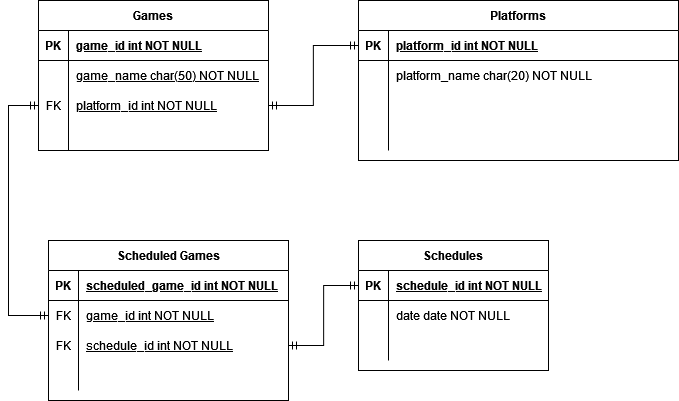

The diagram above was exported from draw.io. Its source (the exported page's mxGraphModel, read from the mxfile embedded in the PNG):
<mxGraphModel dx="1178" dy="651" grid="1" gridSize="10" guides="1" tooltips="1" connect="1" arrows="1" fold="1" page="1" pageScale="1" pageWidth="850" pageHeight="1100" math="0" shadow="0" extFonts="Permanent Marker^https://fonts.googleapis.com/css?family=Permanent+Marker">
  <root>
    <mxCell id="0" />
    <mxCell id="1" parent="0" />
    <mxCell id="BDnQ9S-b8BYrk667o2lY-1" value="Games" style="shape=table;startSize=30;container=1;collapsible=1;childLayout=tableLayout;fixedRows=1;rowLines=0;fontStyle=1;align=center;resizeLast=1;" vertex="1" parent="1">
      <mxGeometry x="150" y="490" width="230" height="150" as="geometry" />
    </mxCell>
    <mxCell id="BDnQ9S-b8BYrk667o2lY-2" value="" style="shape=tableRow;horizontal=0;startSize=0;swimlaneHead=0;swimlaneBody=0;fillColor=none;collapsible=0;dropTarget=0;points=[[0,0.5],[1,0.5]];portConstraint=eastwest;top=0;left=0;right=0;bottom=1;" vertex="1" parent="BDnQ9S-b8BYrk667o2lY-1">
      <mxGeometry y="30" width="230" height="30" as="geometry" />
    </mxCell>
    <mxCell id="BDnQ9S-b8BYrk667o2lY-3" value="PK" style="shape=partialRectangle;connectable=0;fillColor=none;top=0;left=0;bottom=0;right=0;fontStyle=1;overflow=hidden;" vertex="1" parent="BDnQ9S-b8BYrk667o2lY-2">
      <mxGeometry width="30" height="30" as="geometry">
        <mxRectangle width="30" height="30" as="alternateBounds" />
      </mxGeometry>
    </mxCell>
    <mxCell id="BDnQ9S-b8BYrk667o2lY-4" value="game_id int NOT NULL" style="shape=partialRectangle;connectable=0;fillColor=none;top=0;left=0;bottom=0;right=0;align=left;spacingLeft=6;fontStyle=5;overflow=hidden;" vertex="1" parent="BDnQ9S-b8BYrk667o2lY-2">
      <mxGeometry x="30" width="200" height="30" as="geometry">
        <mxRectangle width="200" height="30" as="alternateBounds" />
      </mxGeometry>
    </mxCell>
    <mxCell id="BDnQ9S-b8BYrk667o2lY-5" value="" style="shape=tableRow;horizontal=0;startSize=0;swimlaneHead=0;swimlaneBody=0;fillColor=none;collapsible=0;dropTarget=0;points=[[0,0.5],[1,0.5]];portConstraint=eastwest;top=0;left=0;right=0;bottom=0;" vertex="1" parent="BDnQ9S-b8BYrk667o2lY-1">
      <mxGeometry y="60" width="230" height="30" as="geometry" />
    </mxCell>
    <mxCell id="BDnQ9S-b8BYrk667o2lY-6" value="" style="shape=partialRectangle;connectable=0;fillColor=none;top=0;left=0;bottom=0;right=0;editable=1;overflow=hidden;" vertex="1" parent="BDnQ9S-b8BYrk667o2lY-5">
      <mxGeometry width="30" height="30" as="geometry">
        <mxRectangle width="30" height="30" as="alternateBounds" />
      </mxGeometry>
    </mxCell>
    <mxCell id="BDnQ9S-b8BYrk667o2lY-7" value="game_name char(50) NOT NULL" style="shape=partialRectangle;connectable=0;fillColor=none;top=0;left=0;bottom=0;right=0;align=left;spacingLeft=6;overflow=hidden;fontStyle=4" vertex="1" parent="BDnQ9S-b8BYrk667o2lY-5">
      <mxGeometry x="30" width="200" height="30" as="geometry">
        <mxRectangle width="200" height="30" as="alternateBounds" />
      </mxGeometry>
    </mxCell>
    <mxCell id="BDnQ9S-b8BYrk667o2lY-8" value="" style="shape=tableRow;horizontal=0;startSize=0;swimlaneHead=0;swimlaneBody=0;fillColor=none;collapsible=0;dropTarget=0;points=[[0,0.5],[1,0.5]];portConstraint=eastwest;top=0;left=0;right=0;bottom=0;" vertex="1" parent="BDnQ9S-b8BYrk667o2lY-1">
      <mxGeometry y="90" width="230" height="30" as="geometry" />
    </mxCell>
    <mxCell id="BDnQ9S-b8BYrk667o2lY-9" value="FK" style="shape=partialRectangle;connectable=0;fillColor=none;top=0;left=0;bottom=0;right=0;editable=1;overflow=hidden;" vertex="1" parent="BDnQ9S-b8BYrk667o2lY-8">
      <mxGeometry width="30" height="30" as="geometry">
        <mxRectangle width="30" height="30" as="alternateBounds" />
      </mxGeometry>
    </mxCell>
    <mxCell id="BDnQ9S-b8BYrk667o2lY-10" value="platform_id int NOT NULL" style="shape=partialRectangle;connectable=0;fillColor=none;top=0;left=0;bottom=0;right=0;align=left;spacingLeft=6;overflow=hidden;fontStyle=4" vertex="1" parent="BDnQ9S-b8BYrk667o2lY-8">
      <mxGeometry x="30" width="200" height="30" as="geometry">
        <mxRectangle width="200" height="30" as="alternateBounds" />
      </mxGeometry>
    </mxCell>
    <mxCell id="BDnQ9S-b8BYrk667o2lY-11" value="" style="shape=tableRow;horizontal=0;startSize=0;swimlaneHead=0;swimlaneBody=0;fillColor=none;collapsible=0;dropTarget=0;points=[[0,0.5],[1,0.5]];portConstraint=eastwest;top=0;left=0;right=0;bottom=0;" vertex="1" parent="BDnQ9S-b8BYrk667o2lY-1">
      <mxGeometry y="120" width="230" height="30" as="geometry" />
    </mxCell>
    <mxCell id="BDnQ9S-b8BYrk667o2lY-12" value="" style="shape=partialRectangle;connectable=0;fillColor=none;top=0;left=0;bottom=0;right=0;editable=1;overflow=hidden;" vertex="1" parent="BDnQ9S-b8BYrk667o2lY-11">
      <mxGeometry width="30" height="30" as="geometry">
        <mxRectangle width="30" height="30" as="alternateBounds" />
      </mxGeometry>
    </mxCell>
    <mxCell id="BDnQ9S-b8BYrk667o2lY-13" value="" style="shape=partialRectangle;connectable=0;fillColor=none;top=0;left=0;bottom=0;right=0;align=left;spacingLeft=6;overflow=hidden;" vertex="1" parent="BDnQ9S-b8BYrk667o2lY-11">
      <mxGeometry x="30" width="200" height="30" as="geometry">
        <mxRectangle width="200" height="30" as="alternateBounds" />
      </mxGeometry>
    </mxCell>
    <mxCell id="BDnQ9S-b8BYrk667o2lY-14" value="Platforms" style="shape=table;startSize=30;container=1;collapsible=1;childLayout=tableLayout;fixedRows=1;rowLines=0;fontStyle=1;align=center;resizeLast=1;" vertex="1" parent="1">
      <mxGeometry x="470" y="490" width="320" height="160" as="geometry" />
    </mxCell>
    <mxCell id="BDnQ9S-b8BYrk667o2lY-15" value="" style="shape=tableRow;horizontal=0;startSize=0;swimlaneHead=0;swimlaneBody=0;fillColor=none;collapsible=0;dropTarget=0;points=[[0,0.5],[1,0.5]];portConstraint=eastwest;top=0;left=0;right=0;bottom=1;" vertex="1" parent="BDnQ9S-b8BYrk667o2lY-14">
      <mxGeometry y="30" width="320" height="30" as="geometry" />
    </mxCell>
    <mxCell id="BDnQ9S-b8BYrk667o2lY-16" value="PK" style="shape=partialRectangle;connectable=0;fillColor=none;top=0;left=0;bottom=0;right=0;fontStyle=1;overflow=hidden;" vertex="1" parent="BDnQ9S-b8BYrk667o2lY-15">
      <mxGeometry width="30" height="30" as="geometry">
        <mxRectangle width="30" height="30" as="alternateBounds" />
      </mxGeometry>
    </mxCell>
    <mxCell id="BDnQ9S-b8BYrk667o2lY-17" value="platform_id int NOT NULL" style="shape=partialRectangle;connectable=0;fillColor=none;top=0;left=0;bottom=0;right=0;align=left;spacingLeft=6;fontStyle=5;overflow=hidden;" vertex="1" parent="BDnQ9S-b8BYrk667o2lY-15">
      <mxGeometry x="30" width="290" height="30" as="geometry">
        <mxRectangle width="290" height="30" as="alternateBounds" />
      </mxGeometry>
    </mxCell>
    <mxCell id="BDnQ9S-b8BYrk667o2lY-18" value="" style="shape=tableRow;horizontal=0;startSize=0;swimlaneHead=0;swimlaneBody=0;fillColor=none;collapsible=0;dropTarget=0;points=[[0,0.5],[1,0.5]];portConstraint=eastwest;top=0;left=0;right=0;bottom=0;" vertex="1" parent="BDnQ9S-b8BYrk667o2lY-14">
      <mxGeometry y="60" width="320" height="30" as="geometry" />
    </mxCell>
    <mxCell id="BDnQ9S-b8BYrk667o2lY-19" value="" style="shape=partialRectangle;connectable=0;fillColor=none;top=0;left=0;bottom=0;right=0;editable=1;overflow=hidden;" vertex="1" parent="BDnQ9S-b8BYrk667o2lY-18">
      <mxGeometry width="30" height="30" as="geometry">
        <mxRectangle width="30" height="30" as="alternateBounds" />
      </mxGeometry>
    </mxCell>
    <mxCell id="BDnQ9S-b8BYrk667o2lY-20" value="platform_name char(20) NOT NULL" style="shape=partialRectangle;connectable=0;fillColor=none;top=0;left=0;bottom=0;right=0;align=left;spacingLeft=6;overflow=hidden;" vertex="1" parent="BDnQ9S-b8BYrk667o2lY-18">
      <mxGeometry x="30" width="290" height="30" as="geometry">
        <mxRectangle width="290" height="30" as="alternateBounds" />
      </mxGeometry>
    </mxCell>
    <mxCell id="BDnQ9S-b8BYrk667o2lY-21" value="" style="shape=tableRow;horizontal=0;startSize=0;swimlaneHead=0;swimlaneBody=0;fillColor=none;collapsible=0;dropTarget=0;points=[[0,0.5],[1,0.5]];portConstraint=eastwest;top=0;left=0;right=0;bottom=0;" vertex="1" parent="BDnQ9S-b8BYrk667o2lY-14">
      <mxGeometry y="90" width="320" height="30" as="geometry" />
    </mxCell>
    <mxCell id="BDnQ9S-b8BYrk667o2lY-22" value="" style="shape=partialRectangle;connectable=0;fillColor=none;top=0;left=0;bottom=0;right=0;editable=1;overflow=hidden;" vertex="1" parent="BDnQ9S-b8BYrk667o2lY-21">
      <mxGeometry width="30" height="30" as="geometry">
        <mxRectangle width="30" height="30" as="alternateBounds" />
      </mxGeometry>
    </mxCell>
    <mxCell id="BDnQ9S-b8BYrk667o2lY-23" value="" style="shape=partialRectangle;connectable=0;fillColor=none;top=0;left=0;bottom=0;right=0;align=left;spacingLeft=6;overflow=hidden;" vertex="1" parent="BDnQ9S-b8BYrk667o2lY-21">
      <mxGeometry x="30" width="290" height="30" as="geometry">
        <mxRectangle width="290" height="30" as="alternateBounds" />
      </mxGeometry>
    </mxCell>
    <mxCell id="BDnQ9S-b8BYrk667o2lY-24" value="" style="shape=tableRow;horizontal=0;startSize=0;swimlaneHead=0;swimlaneBody=0;fillColor=none;collapsible=0;dropTarget=0;points=[[0,0.5],[1,0.5]];portConstraint=eastwest;top=0;left=0;right=0;bottom=0;" vertex="1" parent="BDnQ9S-b8BYrk667o2lY-14">
      <mxGeometry y="120" width="320" height="30" as="geometry" />
    </mxCell>
    <mxCell id="BDnQ9S-b8BYrk667o2lY-25" value="" style="shape=partialRectangle;connectable=0;fillColor=none;top=0;left=0;bottom=0;right=0;editable=1;overflow=hidden;" vertex="1" parent="BDnQ9S-b8BYrk667o2lY-24">
      <mxGeometry width="30" height="30" as="geometry">
        <mxRectangle width="30" height="30" as="alternateBounds" />
      </mxGeometry>
    </mxCell>
    <mxCell id="BDnQ9S-b8BYrk667o2lY-26" value="" style="shape=partialRectangle;connectable=0;fillColor=none;top=0;left=0;bottom=0;right=0;align=left;spacingLeft=6;overflow=hidden;" vertex="1" parent="BDnQ9S-b8BYrk667o2lY-24">
      <mxGeometry x="30" width="290" height="30" as="geometry">
        <mxRectangle width="290" height="30" as="alternateBounds" />
      </mxGeometry>
    </mxCell>
    <mxCell id="BDnQ9S-b8BYrk667o2lY-27" value="Schedules" style="shape=table;startSize=30;container=1;collapsible=1;childLayout=tableLayout;fixedRows=1;rowLines=0;fontStyle=1;align=center;resizeLast=1;" vertex="1" parent="1">
      <mxGeometry x="470" y="730" width="190" height="130" as="geometry" />
    </mxCell>
    <mxCell id="BDnQ9S-b8BYrk667o2lY-28" value="" style="shape=tableRow;horizontal=0;startSize=0;swimlaneHead=0;swimlaneBody=0;fillColor=none;collapsible=0;dropTarget=0;points=[[0,0.5],[1,0.5]];portConstraint=eastwest;top=0;left=0;right=0;bottom=1;" vertex="1" parent="BDnQ9S-b8BYrk667o2lY-27">
      <mxGeometry y="30" width="190" height="30" as="geometry" />
    </mxCell>
    <mxCell id="BDnQ9S-b8BYrk667o2lY-29" value="PK" style="shape=partialRectangle;connectable=0;fillColor=none;top=0;left=0;bottom=0;right=0;fontStyle=1;overflow=hidden;" vertex="1" parent="BDnQ9S-b8BYrk667o2lY-28">
      <mxGeometry width="30" height="30" as="geometry">
        <mxRectangle width="30" height="30" as="alternateBounds" />
      </mxGeometry>
    </mxCell>
    <mxCell id="BDnQ9S-b8BYrk667o2lY-30" value="schedule_id int NOT NULL" style="shape=partialRectangle;connectable=0;fillColor=none;top=0;left=0;bottom=0;right=0;align=left;spacingLeft=6;fontStyle=5;overflow=hidden;" vertex="1" parent="BDnQ9S-b8BYrk667o2lY-28">
      <mxGeometry x="30" width="160" height="30" as="geometry">
        <mxRectangle width="160" height="30" as="alternateBounds" />
      </mxGeometry>
    </mxCell>
    <mxCell id="BDnQ9S-b8BYrk667o2lY-31" value="" style="shape=tableRow;horizontal=0;startSize=0;swimlaneHead=0;swimlaneBody=0;fillColor=none;collapsible=0;dropTarget=0;points=[[0,0.5],[1,0.5]];portConstraint=eastwest;top=0;left=0;right=0;bottom=0;" vertex="1" parent="BDnQ9S-b8BYrk667o2lY-27">
      <mxGeometry y="60" width="190" height="30" as="geometry" />
    </mxCell>
    <mxCell id="BDnQ9S-b8BYrk667o2lY-32" value="" style="shape=partialRectangle;connectable=0;fillColor=none;top=0;left=0;bottom=0;right=0;editable=1;overflow=hidden;" vertex="1" parent="BDnQ9S-b8BYrk667o2lY-31">
      <mxGeometry width="30" height="30" as="geometry">
        <mxRectangle width="30" height="30" as="alternateBounds" />
      </mxGeometry>
    </mxCell>
    <mxCell id="BDnQ9S-b8BYrk667o2lY-33" value="date date NOT NULL" style="shape=partialRectangle;connectable=0;fillColor=none;top=0;left=0;bottom=0;right=0;align=left;spacingLeft=6;overflow=hidden;" vertex="1" parent="BDnQ9S-b8BYrk667o2lY-31">
      <mxGeometry x="30" width="160" height="30" as="geometry">
        <mxRectangle width="160" height="30" as="alternateBounds" />
      </mxGeometry>
    </mxCell>
    <mxCell id="BDnQ9S-b8BYrk667o2lY-34" value="" style="shape=tableRow;horizontal=0;startSize=0;swimlaneHead=0;swimlaneBody=0;fillColor=none;collapsible=0;dropTarget=0;points=[[0,0.5],[1,0.5]];portConstraint=eastwest;top=0;left=0;right=0;bottom=0;" vertex="1" parent="BDnQ9S-b8BYrk667o2lY-27">
      <mxGeometry y="90" width="190" height="30" as="geometry" />
    </mxCell>
    <mxCell id="BDnQ9S-b8BYrk667o2lY-35" value="" style="shape=partialRectangle;connectable=0;fillColor=none;top=0;left=0;bottom=0;right=0;editable=1;overflow=hidden;" vertex="1" parent="BDnQ9S-b8BYrk667o2lY-34">
      <mxGeometry width="30" height="30" as="geometry">
        <mxRectangle width="30" height="30" as="alternateBounds" />
      </mxGeometry>
    </mxCell>
    <mxCell id="BDnQ9S-b8BYrk667o2lY-36" value="" style="shape=partialRectangle;connectable=0;fillColor=none;top=0;left=0;bottom=0;right=0;align=left;spacingLeft=6;overflow=hidden;" vertex="1" parent="BDnQ9S-b8BYrk667o2lY-34">
      <mxGeometry x="30" width="160" height="30" as="geometry">
        <mxRectangle width="160" height="30" as="alternateBounds" />
      </mxGeometry>
    </mxCell>
    <mxCell id="BDnQ9S-b8BYrk667o2lY-44" style="edgeStyle=elbowEdgeStyle;rounded=0;orthogonalLoop=1;jettySize=auto;html=1;exitX=1;exitY=0.5;exitDx=0;exitDy=0;entryX=0;entryY=0.5;entryDx=0;entryDy=0;endArrow=ERmandOne;endFill=0;startArrow=ERmandOne;startFill=0;" edge="1" parent="1" source="BDnQ9S-b8BYrk667o2lY-8" target="BDnQ9S-b8BYrk667o2lY-15">
      <mxGeometry relative="1" as="geometry" />
    </mxCell>
    <mxCell id="BDnQ9S-b8BYrk667o2lY-45" value="Scheduled Games" style="shape=table;startSize=30;container=1;collapsible=1;childLayout=tableLayout;fixedRows=1;rowLines=0;fontStyle=1;align=center;resizeLast=1;" vertex="1" parent="1">
      <mxGeometry x="160" y="730" width="240" height="160" as="geometry" />
    </mxCell>
    <mxCell id="BDnQ9S-b8BYrk667o2lY-46" value="" style="shape=tableRow;horizontal=0;startSize=0;swimlaneHead=0;swimlaneBody=0;fillColor=none;collapsible=0;dropTarget=0;points=[[0,0.5],[1,0.5]];portConstraint=eastwest;top=0;left=0;right=0;bottom=1;" vertex="1" parent="BDnQ9S-b8BYrk667o2lY-45">
      <mxGeometry y="30" width="240" height="30" as="geometry" />
    </mxCell>
    <mxCell id="BDnQ9S-b8BYrk667o2lY-47" value="PK" style="shape=partialRectangle;connectable=0;fillColor=none;top=0;left=0;bottom=0;right=0;fontStyle=1;overflow=hidden;" vertex="1" parent="BDnQ9S-b8BYrk667o2lY-46">
      <mxGeometry width="30" height="30" as="geometry">
        <mxRectangle width="30" height="30" as="alternateBounds" />
      </mxGeometry>
    </mxCell>
    <mxCell id="BDnQ9S-b8BYrk667o2lY-48" value="scheduled_game_id int NOT NULL" style="shape=partialRectangle;connectable=0;fillColor=none;top=0;left=0;bottom=0;right=0;align=left;spacingLeft=6;fontStyle=5;overflow=hidden;" vertex="1" parent="BDnQ9S-b8BYrk667o2lY-46">
      <mxGeometry x="30" width="210" height="30" as="geometry">
        <mxRectangle width="210" height="30" as="alternateBounds" />
      </mxGeometry>
    </mxCell>
    <mxCell id="BDnQ9S-b8BYrk667o2lY-49" value="" style="shape=tableRow;horizontal=0;startSize=0;swimlaneHead=0;swimlaneBody=0;fillColor=none;collapsible=0;dropTarget=0;points=[[0,0.5],[1,0.5]];portConstraint=eastwest;top=0;left=0;right=0;bottom=0;" vertex="1" parent="BDnQ9S-b8BYrk667o2lY-45">
      <mxGeometry y="60" width="240" height="30" as="geometry" />
    </mxCell>
    <mxCell id="BDnQ9S-b8BYrk667o2lY-50" value="FK" style="shape=partialRectangle;connectable=0;fillColor=none;top=0;left=0;bottom=0;right=0;editable=1;overflow=hidden;" vertex="1" parent="BDnQ9S-b8BYrk667o2lY-49">
      <mxGeometry width="30" height="30" as="geometry">
        <mxRectangle width="30" height="30" as="alternateBounds" />
      </mxGeometry>
    </mxCell>
    <mxCell id="BDnQ9S-b8BYrk667o2lY-51" value="game_id int NOT NULL" style="shape=partialRectangle;connectable=0;fillColor=none;top=0;left=0;bottom=0;right=0;align=left;spacingLeft=6;overflow=hidden;fontStyle=4" vertex="1" parent="BDnQ9S-b8BYrk667o2lY-49">
      <mxGeometry x="30" width="210" height="30" as="geometry">
        <mxRectangle width="210" height="30" as="alternateBounds" />
      </mxGeometry>
    </mxCell>
    <mxCell id="BDnQ9S-b8BYrk667o2lY-52" value="" style="shape=tableRow;horizontal=0;startSize=0;swimlaneHead=0;swimlaneBody=0;fillColor=none;collapsible=0;dropTarget=0;points=[[0,0.5],[1,0.5]];portConstraint=eastwest;top=0;left=0;right=0;bottom=0;" vertex="1" parent="BDnQ9S-b8BYrk667o2lY-45">
      <mxGeometry y="90" width="240" height="30" as="geometry" />
    </mxCell>
    <mxCell id="BDnQ9S-b8BYrk667o2lY-53" value="FK" style="shape=partialRectangle;connectable=0;fillColor=none;top=0;left=0;bottom=0;right=0;editable=1;overflow=hidden;" vertex="1" parent="BDnQ9S-b8BYrk667o2lY-52">
      <mxGeometry width="30" height="30" as="geometry">
        <mxRectangle width="30" height="30" as="alternateBounds" />
      </mxGeometry>
    </mxCell>
    <mxCell id="BDnQ9S-b8BYrk667o2lY-54" value="schedule_id int NOT NULL" style="shape=partialRectangle;connectable=0;fillColor=none;top=0;left=0;bottom=0;right=0;align=left;spacingLeft=6;overflow=hidden;fontStyle=4" vertex="1" parent="BDnQ9S-b8BYrk667o2lY-52">
      <mxGeometry x="30" width="210" height="30" as="geometry">
        <mxRectangle width="210" height="30" as="alternateBounds" />
      </mxGeometry>
    </mxCell>
    <mxCell id="BDnQ9S-b8BYrk667o2lY-55" value="" style="shape=tableRow;horizontal=0;startSize=0;swimlaneHead=0;swimlaneBody=0;fillColor=none;collapsible=0;dropTarget=0;points=[[0,0.5],[1,0.5]];portConstraint=eastwest;top=0;left=0;right=0;bottom=0;" vertex="1" parent="BDnQ9S-b8BYrk667o2lY-45">
      <mxGeometry y="120" width="240" height="30" as="geometry" />
    </mxCell>
    <mxCell id="BDnQ9S-b8BYrk667o2lY-56" value="" style="shape=partialRectangle;connectable=0;fillColor=none;top=0;left=0;bottom=0;right=0;editable=1;overflow=hidden;" vertex="1" parent="BDnQ9S-b8BYrk667o2lY-55">
      <mxGeometry width="30" height="30" as="geometry">
        <mxRectangle width="30" height="30" as="alternateBounds" />
      </mxGeometry>
    </mxCell>
    <mxCell id="BDnQ9S-b8BYrk667o2lY-57" value="" style="shape=partialRectangle;connectable=0;fillColor=none;top=0;left=0;bottom=0;right=0;align=left;spacingLeft=6;overflow=hidden;" vertex="1" parent="BDnQ9S-b8BYrk667o2lY-55">
      <mxGeometry x="30" width="210" height="30" as="geometry">
        <mxRectangle width="210" height="30" as="alternateBounds" />
      </mxGeometry>
    </mxCell>
    <mxCell id="BDnQ9S-b8BYrk667o2lY-58" style="edgeStyle=elbowEdgeStyle;rounded=0;orthogonalLoop=1;jettySize=auto;html=1;exitX=0;exitY=0.5;exitDx=0;exitDy=0;entryX=0;entryY=0.5;entryDx=0;entryDy=0;startArrow=ERmandOne;startFill=0;endArrow=ERmandOne;endFill=0;" edge="1" parent="1" source="BDnQ9S-b8BYrk667o2lY-8" target="BDnQ9S-b8BYrk667o2lY-49">
      <mxGeometry relative="1" as="geometry">
        <Array as="points">
          <mxPoint x="120" y="720" />
        </Array>
      </mxGeometry>
    </mxCell>
    <mxCell id="BDnQ9S-b8BYrk667o2lY-59" style="edgeStyle=elbowEdgeStyle;rounded=0;orthogonalLoop=1;jettySize=auto;html=1;exitX=1;exitY=0.5;exitDx=0;exitDy=0;entryX=0;entryY=0.5;entryDx=0;entryDy=0;startArrow=ERmandOne;startFill=0;endArrow=ERmandOne;endFill=0;" edge="1" parent="1" source="BDnQ9S-b8BYrk667o2lY-52" target="BDnQ9S-b8BYrk667o2lY-28">
      <mxGeometry relative="1" as="geometry" />
    </mxCell>
  </root>
</mxGraphModel>